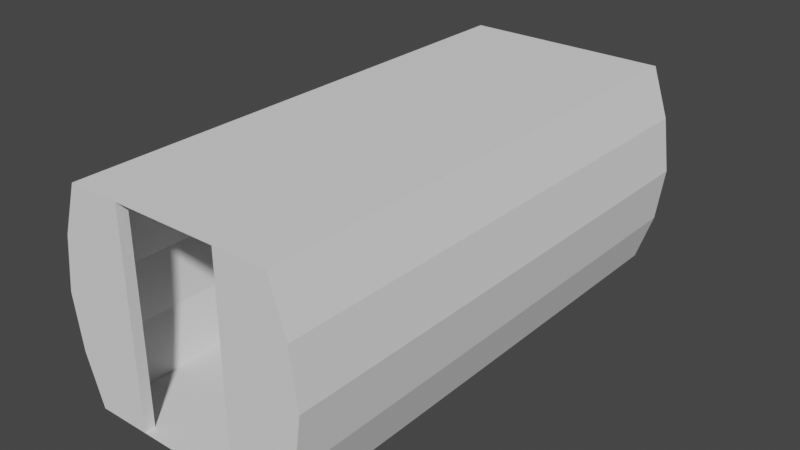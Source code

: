 # Source: I-Corridor.blend  (saved by Blender 3.6.11; exported with 4.5.12 LTS)
import bpy
from mathutils import Matrix  # noqa: F401  (used for matrix-valued properties, if any)

bpy.ops.wm.read_factory_settings(use_empty=True)
scene = bpy.context.scene
scene.name = 'Scene'

# ---- collections
col_collection = bpy.data.collections.new('Collection'); scene.collection.children.link(col_collection)

# ---- world
world_world = bpy.data.worlds.new('World'); scene.world = world_world
world_world.use_nodes = True; world_world.node_tree.nodes.clear()
_N = world_world.node_tree.nodes; _L = world_world.node_tree.links
n0 = _N.new('ShaderNodeOutputWorld'); n0.name = 'World Output'; n0.location = (300, 300)
n1 = _N.new('ShaderNodeBackground'); n1.name = 'Background'; n1.location = (10, 300)
n1.inputs[0].default_value = (0.05088, 0.05088, 0.05088, 1.0)
_L.new(n1.outputs[0], n0.inputs[0])
n0.is_active_output = True
world_world.color = (0.05088, 0.05088, 0.05088)
world_world.use_sun_shadow = False
world_world.sun_shadow_jitter_overblur = 0.0

# ---- meshes
me_plane = bpy.data.meshes.new('Plane')
me_plane.from_pydata([(-1.0, -2.4, 1.686e-08), (1.0, -2.4, 1.686e-08), (1.0, 2.4, 1.686e-08), (-1.0, 2.4, 1.686e-08), (-1.0, -2.4, 2.0), (1.0, -2.4, 2.0), (1.0, 2.4, 2.0), (-1.0, 2.4, 2.0), (-1.162, -2.4, 1.522), (-1.234, -2.4, 1.0), (-1.162, -2.4, 0.4783), (-1.162, 2.4, 0.4783), (-1.234, 2.4, 1.0), (-1.162, 2.4, 1.522), (1.162, 2.4, 1.522), (1.234, 2.4, 1.0), (1.162, 2.4, 0.4783), (1.162, -2.4, 0.4783), (1.234, -2.4, 1.0), (1.162, -2.4, 1.522), (-0.5, -2.4, 1.686e-08), (0.0, -2.4, 1.686e-08), (0.5, -2.4, 1.686e-08), (0.5, 2.4, 1.686e-08), (0.0, 2.4, 1.686e-08), (-0.5, 2.4, 1.686e-08), (-0.5, -2.4, 2.0), (0.0, -2.4, 2.0), (0.5, -2.4, 2.0), (-0.5, 2.4, 2.0), (0.0, 2.4, 2.0), (0.5, 2.4, 2.0), (-0.5, 2.5, 1.686e-08), (-1.0, 2.5, 1.686e-08), (1.162, 2.5, 0.4783), (1.0, 2.5, 1.686e-08), (-1.162, 2.5, 1.522), (-1.0, 2.5, 2.0), (0.5, 2.5, 2.0), (1.0, 2.5, 2.0), (-1.162, 2.5, 0.4783), (-1.234, 2.5, 1.0), (1.162, 2.5, 1.522), (1.234, 2.5, 1.0), (0.5, 2.5, 1.686e-08), (-0.5, 2.5, 2.0), (0.5, -2.5, 1.686e-08), (1.0, -2.5, 1.686e-08), (1.162, -2.5, 1.522), (1.0, -2.5, 2.0), (-1.162, -2.5, 0.4783), (-1.0, -2.5, 1.686e-08), (0.5, -2.5, 2.0), (-1.0, -2.5, 2.0), (-1.162, -2.5, 1.522), (-1.234, -2.5, 1.0), (1.162, -2.5, 0.4783), (1.234, -2.5, 1.0), (-0.5, -2.5, 1.686e-08), (-0.5, -2.5, 2.0)], [], [(1, 23, 22), (19, 6, 14), (13, 4, 8), (6, 28, 31), (3, 10, 0), (11, 9, 10), (12, 8, 9), (1, 16, 2), (17, 15, 16), (18, 14, 15), (20, 3, 0), (21, 25, 20), (22, 24, 21), (29, 4, 7), (30, 26, 29), (31, 27, 30), (39, 31, 6), (44, 2, 23), (53, 26, 4), (56, 1, 17), (59, 20, 26), (51, 10, 0), (36, 12, 13), (37, 13, 7), (33, 45, 32), (39, 44, 38), (37, 33, 40), (35, 39, 42), (32, 29, 25), (45, 7, 29), (38, 23, 31), (35, 16, 2), (42, 6, 14), (43, 14, 15), (40, 3, 11), (34, 15, 16), (33, 25, 3), (41, 11, 12), (23, 32, 25), (29, 38, 31), (59, 51, 58), (49, 46, 47), (49, 47, 56), (51, 53, 54), (46, 28, 22), (52, 5, 28), (57, 17, 18), (48, 18, 19), (54, 4, 8), (55, 8, 9), (50, 9, 10), (49, 19, 5), (47, 22, 1), (58, 0, 20), (28, 59, 26), (20, 46, 22), (20, 0, 10), (17, 1, 22), (23, 2, 16), (11, 3, 25), (1, 2, 23), (19, 5, 6), (13, 7, 4), (6, 5, 28), (3, 11, 10), (11, 12, 9), (12, 13, 8), (1, 17, 16), (17, 18, 15), (18, 19, 14), (20, 25, 3), (21, 24, 25), (22, 23, 24), (29, 26, 4), (30, 27, 26), (31, 28, 27), (39, 38, 31), (44, 35, 2), (53, 59, 26), (56, 47, 1), (59, 58, 20), (51, 50, 10), (36, 41, 12), (37, 36, 13), (33, 37, 45), (39, 35, 44), (41, 36, 40), (36, 37, 40), (43, 34, 42), (34, 35, 42), (32, 45, 29), (45, 37, 7), (38, 44, 23), (35, 34, 16), (42, 39, 6), (43, 42, 14), (40, 33, 3), (34, 43, 15), (33, 32, 25), (41, 40, 11), (23, 44, 32), (29, 45, 38), (59, 53, 51), (49, 52, 46), (57, 48, 56), (48, 49, 56), (55, 50, 54), (50, 51, 54), (46, 52, 28), (52, 49, 5), (57, 56, 17), (48, 57, 18), (54, 53, 4), (55, 54, 8), (50, 55, 9), (49, 48, 19), (47, 46, 22), (58, 51, 0), (28, 52, 59), (20, 58, 46), (10, 9, 20), (9, 8, 26), (20, 9, 26), (8, 4, 26), (22, 28, 18), (28, 5, 19), (18, 28, 19), (18, 17, 22), (16, 15, 23), (15, 14, 31), (23, 15, 31), (14, 6, 31), (25, 29, 12), (29, 7, 13), (12, 29, 13), (12, 11, 25)])
_uv = me_plane.uv_layers.new(name='UVMap')
_uv.uv.foreach_set('vector', [0.7465, 0.00349, 0.6858, 0.5867, 0.6858, 0.00349, 0.0616, 0.5867, 0.00349, 0.00349, 0.0616, 0.00349, 0.3116, 0.5867, 0.2535, 0.00349, 0.3116, 0.00349, 0.7535, 0.5867, 0.8142, 0.00349, 0.8142, 0.5867, 0.4965, 0.5867, 0.4384, 0.00349, 0.4965, 0.00349, 0.4384, 0.5867, 0.375, 0.00349, 0.4384, 0.00349, 0.375, 0.5867, 0.3116, 0.00349, 0.375, 0.00349, 0.2465, 0.5867, 0.1884, 0.00349, 0.2465, 0.00349, 0.1884, 0.5867, 0.125, 0.00349, 0.1884, 0.00349, 0.125, 0.5867, 0.0616, 0.00349, 0.125, 0.00349, 0.5642, 0.00349, 0.5035, 0.5867, 0.5035, 0.00349, 0.625, 0.00349, 0.5642, 0.5867, 0.5642, 0.00349, 0.6858, 0.00349, 0.625, 0.5867, 0.625, 0.00349, 0.9358, 0.5867, 0.9965, 0.00349, 0.9965, 0.5867, 0.875, 0.5867, 0.9358, 0.00349, 0.9358, 0.5867, 0.8142, 0.5867, 0.875, 0.00349, 0.875, 0.5867, 0.01564, 0.8437, 0.00349, 0.9045, 0.00349, 0.8437, 0.03477, 0.8437, 0.02262, 0.9045, 0.02262, 0.8437, 0.04175, 0.9045, 0.0539, 0.8437, 0.0539, 0.9045, 0.7853, 0.7786, 0.7731, 0.8367, 0.7731, 0.7786, 0.8044, 0.5937, 0.7923, 0.8367, 0.7923, 0.5937, 0.8114, 0.8367, 0.8236, 0.7786, 0.8236, 0.8367, 0.8427, 0.6518, 0.8305, 0.7152, 0.8305, 0.6518, 0.8427, 0.5937, 0.8305, 0.6518, 0.8305, 0.5937, 0.03196, 0.8367, 0.09272, 0.5937, 0.09272, 0.8367, 0.1605, 0.5937, 0.0997, 0.8367, 0.0997, 0.5937, 0.03196, 0.5937, 0.03196, 0.8367, 0.0123, 0.7786, 0.1605, 0.8367, 0.1605, 0.5937, 0.1801, 0.6518, 0.8497, 0.8367, 0.8618, 0.5937, 0.8618, 0.8367, 0.07303, 0.8437, 0.06088, 0.9045, 0.06088, 0.8437, 0.8809, 0.5937, 0.8688, 0.8367, 0.8688, 0.5937, 0.8879, 0.8367, 0.9001, 0.7786, 0.9001, 0.8367, 0.8879, 0.6518, 0.9001, 0.5937, 0.9001, 0.6518, 0.8879, 0.7152, 0.9001, 0.6518, 0.9001, 0.7152, 0.8427, 0.7786, 0.8305, 0.8367, 0.8305, 0.7786, 0.8879, 0.7786, 0.9001, 0.7152, 0.9001, 0.7786, 0.09216, 0.8437, 0.08001, 0.9045, 0.08001, 0.8437, 0.8427, 0.7152, 0.8305, 0.7786, 0.8305, 0.7152, 0.9262, 0.5937, 0.9383, 0.7152, 0.9262, 0.7152, 0.9262, 0.7222, 0.9383, 0.8437, 0.9262, 0.8437, 0.1959, 0.5937, 0.2567, 0.8367, 0.1959, 0.8367, 0.3206, 0.5937, 0.3813, 0.8367, 0.3206, 0.8367, 0.3206, 0.5937, 0.3206, 0.8367, 0.3009, 0.7786, 0.2567, 0.8367, 0.2567, 0.5937, 0.2763, 0.6518, 0.9071, 0.8367, 0.9192, 0.5937, 0.9192, 0.8367, 0.09914, 0.9045, 0.1113, 0.8437, 0.1113, 0.9045, 0.7853, 0.7152, 0.7731, 0.7786, 0.7731, 0.7152, 0.7853, 0.6518, 0.7731, 0.7152, 0.7731, 0.6518, 0.8114, 0.6518, 0.8236, 0.5937, 0.8236, 0.6518, 0.8114, 0.7152, 0.8236, 0.6518, 0.8236, 0.7152, 0.8114, 0.7786, 0.8236, 0.7152, 0.8236, 0.7786, 0.7853, 0.5937, 0.7731, 0.6518, 0.7731, 0.5937, 0.1183, 0.9045, 0.1304, 0.8437, 0.1304, 0.9045, 0.1374, 0.9045, 0.1496, 0.8437, 0.1496, 0.9045, 0.9575, 0.7152, 0.9453, 0.5937, 0.9575, 0.5937, 0.9575, 0.8437, 0.9453, 0.7222, 0.9575, 0.7222, 0.4775, 0.8367, 0.4168, 0.8367, 0.3971, 0.7786, 0.5649, 0.7786, 0.5453, 0.8367, 0.4845, 0.8367, 0.67, 0.8367, 0.6092, 0.8367, 0.5895, 0.7786, 0.7573, 0.7786, 0.7377, 0.8367, 0.6769, 0.8367, 0.7465, 0.00349, 0.7465, 0.5867, 0.6858, 0.5867, 0.0616, 0.5867, 0.00349, 0.5867, 0.00349, 0.00349, 0.3116, 0.5867, 0.2535, 0.5867, 0.2535, 0.00349, 0.7535, 0.5867, 0.7535, 0.00349, 0.8142, 0.00349, 0.4965, 0.5867, 0.4384, 0.5867, 0.4384, 0.00349, 0.4384, 0.5867, 0.375, 0.5867, 0.375, 0.00349, 0.375, 0.5867, 0.3116, 0.5867, 0.3116, 0.00349, 0.2465, 0.5867, 0.1884, 0.5867, 0.1884, 0.00349, 0.1884, 0.5867, 0.125, 0.5867, 0.125, 0.00349, 0.125, 0.5867, 0.0616, 0.5867, 0.0616, 0.00349, 0.5642, 0.00349, 0.5642, 0.5867, 0.5035, 0.5867, 0.625, 0.00349, 0.625, 0.5867, 0.5642, 0.5867, 0.6858, 0.00349, 0.6858, 0.5867, 0.625, 0.5867, 0.9358, 0.5867, 0.9358, 0.00349, 0.9965, 0.00349, 0.875, 0.5867, 0.875, 0.00349, 0.9358, 0.00349, 0.8142, 0.5867, 0.8142, 0.00349, 0.875, 0.00349, 0.01564, 0.8437, 0.01564, 0.9045, 0.00349, 0.9045, 0.03477, 0.8437, 0.03477, 0.9045, 0.02262, 0.9045, 0.04175, 0.9045, 0.04175, 0.8437, 0.0539, 0.8437, 0.7853, 0.7786, 0.7853, 0.8367, 0.7731, 0.8367, 0.8044, 0.5937, 0.8044, 0.8367, 0.7923, 0.8367, 0.8114, 0.8367, 0.8114, 0.7786, 0.8236, 0.7786, 0.8427, 0.6518, 0.8427, 0.7152, 0.8305, 0.7152, 0.8427, 0.5937, 0.8427, 0.6518, 0.8305, 0.6518, 0.03196, 0.8367, 0.03196, 0.5937, 0.09272, 0.5937, 0.1605, 0.5937, 0.1605, 0.8367, 0.0997, 0.8367, 0.00349, 0.7152, 0.0123, 0.6518, 0.0123, 0.7786, 0.0123, 0.6518, 0.03196, 0.5937, 0.0123, 0.7786, 0.1889, 0.7152, 0.1801, 0.7786, 0.1801, 0.6518, 0.1801, 0.7786, 0.1605, 0.8367, 0.1801, 0.6518, 0.8497, 0.8367, 0.8497, 0.5937, 0.8618, 0.5937, 0.07303, 0.8437, 0.07303, 0.9045, 0.06088, 0.9045, 0.8809, 0.5937, 0.8809, 0.8367, 0.8688, 0.8367, 0.8879, 0.8367, 0.8879, 0.7786, 0.9001, 0.7786, 0.8879, 0.6518, 0.8879, 0.5937, 0.9001, 0.5937, 0.8879, 0.7152, 0.8879, 0.6518, 0.9001, 0.6518, 0.8427, 0.7786, 0.8427, 0.8367, 0.8305, 0.8367, 0.8879, 0.7786, 0.8879, 0.7152, 0.9001, 0.7152, 0.09216, 0.8437, 0.09216, 0.9045, 0.08001, 0.9045, 0.8427, 0.7152, 0.8427, 0.7786, 0.8305, 0.7786, 0.9262, 0.5937, 0.9383, 0.5937, 0.9383, 0.7152, 0.9262, 0.7222, 0.9383, 0.7222, 0.9383, 0.8437, 0.1959, 0.5937, 0.2567, 0.5937, 0.2567, 0.8367, 0.3206, 0.5937, 0.3813, 0.5937, 0.3813, 0.8367, 0.2921, 0.7152, 0.3009, 0.6518, 0.3009, 0.7786, 0.3009, 0.6518, 0.3206, 0.5937, 0.3009, 0.7786, 0.2851, 0.7152, 0.2763, 0.7786, 0.2763, 0.6518, 0.2763, 0.7786, 0.2567, 0.8367, 0.2763, 0.6518, 0.9071, 0.8367, 0.9071, 0.5937, 0.9192, 0.5937, 0.09914, 0.9045, 0.09914, 0.8437, 0.1113, 0.8437, 0.7853, 0.7152, 0.7853, 0.7786, 0.7731, 0.7786, 0.7853, 0.6518, 0.7853, 0.7152, 0.7731, 0.7152, 0.8114, 0.6518, 0.8114, 0.5937, 0.8236, 0.5937, 0.8114, 0.7152, 0.8114, 0.6518, 0.8236, 0.6518, 0.8114, 0.7786, 0.8114, 0.7152, 0.8236, 0.7152, 0.7853, 0.5937, 0.7853, 0.6518, 0.7731, 0.6518, 0.1183, 0.9045, 0.1183, 0.8437, 0.1304, 0.8437, 0.1374, 0.9045, 0.1374, 0.8437, 0.1496, 0.8437, 0.9575, 0.7152, 0.9453, 0.7152, 0.9453, 0.5937, 0.9575, 0.8437, 0.9453, 0.8437, 0.9453, 0.7222, 0.3971, 0.7786, 0.3883, 0.7152, 0.4775, 0.8367, 0.3883, 0.7152, 0.3971, 0.6518, 0.4775, 0.5937, 0.4775, 0.8367, 0.3883, 0.7152, 0.4775, 0.5937, 0.3971, 0.6518, 0.4168, 0.5937, 0.4775, 0.5937, 0.4845, 0.8367, 0.4845, 0.5937, 0.5737, 0.7152, 0.4845, 0.5937, 0.5453, 0.5937, 0.5649, 0.6518, 0.5737, 0.7152, 0.4845, 0.5937, 0.5649, 0.6518, 0.5737, 0.7152, 0.5649, 0.7786, 0.4845, 0.8367, 0.5895, 0.7786, 0.5807, 0.7152, 0.67, 0.8367, 0.5807, 0.7152, 0.5895, 0.6518, 0.67, 0.5937, 0.67, 0.8367, 0.5807, 0.7152, 0.67, 0.5937, 0.5895, 0.6518, 0.6092, 0.5937, 0.67, 0.5937, 0.6769, 0.8367, 0.6769, 0.5937, 0.7662, 0.7152, 0.6769, 0.5937, 0.7377, 0.5937, 0.7573, 0.6518, 0.7662, 0.7152, 0.6769, 0.5937, 0.7573, 0.6518, 0.7662, 0.7152, 0.7573, 0.7786, 0.6769, 0.8367])
me_plane.update()

# ---- objects
ob_plane = bpy.data.objects.new('Plane', me_plane)

# ---- transforms, parenting, visibility, modifiers, constraints
ob_plane.location = (0.0, 0.0, 0.0)

# ---- collection membership
col_collection.objects.link(ob_plane)

# ---- scene / render settings (as saved in the file)
scene.frame_start = 1; scene.frame_end = 250; scene.frame_set(1)
scene.render.engine = 'BLENDER_EEVEE_NEXT'
scene.cycles.use_denoising = False
scene.cycles.samples = 128
scene.cycles.sampling_pattern = 'TABULATED_SOBOL'
scene.cycles.use_adaptive_sampling = False
scene.cycles.use_light_tree = False
scene.view_settings.view_transform = 'Filmic'
bpy.context.view_layer.update()

# ---- added for rendering (the .blend has no active camera and no usable light): camera, sun
cam_auto = bpy.data.cameras.new('AutoCamera')
cam_auto.lens = 50.0
cam_auto.sensor_width = 36.0
cam_auto.clip_end = 1000.0
ob_auto_camera = bpy.data.objects.new('AutoCamera', cam_auto)
scene.collection.objects.link(ob_auto_camera)
ob_auto_camera.location = (5.48106, -6.57727, 5.38485)
ob_auto_camera.rotation_euler = (1.09748, -7.21219e-08, 0.694738)
scene.camera = ob_auto_camera
light_auto_sun = bpy.data.lights.new('AutoSun', 'SUN')
light_auto_sun.energy = 3.0
light_auto_sun.angle = 0.0523599
ob_auto_sun = bpy.data.objects.new('AutoSun', light_auto_sun)
scene.collection.objects.link(ob_auto_sun)
ob_auto_sun.rotation_euler = (0.872665, 0.174533, 0.523599)
bpy.context.view_layer.update()

